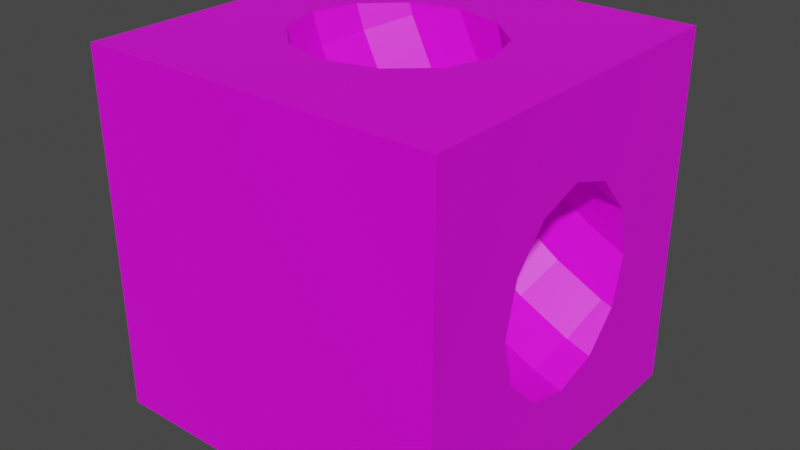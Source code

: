 # Source: tunnel.blend  (saved by Blender 2.92.15; exported with 4.5.12 LTS)
import bpy
from mathutils import Matrix  # noqa: F401  (used for matrix-valued properties, if any)

bpy.ops.wm.read_factory_settings(use_empty=True)
scene = bpy.context.scene
scene.name = 'Scene'

# ---- collections
col_collection = bpy.data.collections.new('Collection'); scene.collection.children.link(col_collection)

# ---- images (referenced by path relative to the original .blend; pixels are not part of the script)
import os
ASSET_DIR = os.environ.get("B2B_ASSET_DIR", "")  # directory of the original .blend (textures are referenced by path, not embedded)
HERE = os.path.dirname(os.path.abspath(__file__))  # packed textures are extracted next to this script under _unpacked/

def load_image(name, relpath, width, height, colorspace="sRGB"):
    """Load a texture the original file referenced (path relative to the .blend, or extracted next to this script)."""
    p = next((c for c in (os.path.join(HERE, relpath), os.path.join(ASSET_DIR, relpath)) if relpath and os.path.exists(c)), "")
    if p:
        img = bpy.data.images.load(p, check_existing=True)
        img.name = name
    else:  # same state as the original file: an image datablock whose file is absent (Cycles renders it pink)
        img = bpy.data.images.new(name, width, height)
        img.source = "FILE"
        img.filepath = "//" + (relpath or name)
    img.colorspace_settings.name = colorspace
    return img
img_block_material_base_color = load_image('Block_Material Base Color', 'block_base_color.png', 1024, 1024, 'sRGB')
img_hole_material_base_color = load_image('Hole_Material Base Color', 'hole_base_color.png', 1024, 1024, 'sRGB')

# ---- materials (node trees are filled in below, after node groups)
mat_tunnel_material = bpy.data.materials.new('Tunnel_Material')
mat_tunnel_material.alpha_threshold = 0.0
mat_tunnel_material.use_transparent_shadow = False
mat_tunnel_material.line_color = (0.0, 0.0, 0.0, 1.0)
mat_hole_material = bpy.data.materials.new('Hole_Material')
mat_hole_material.use_transparent_shadow = False

# ---- material node trees
mat_tunnel_material.use_nodes = True; mat_tunnel_material.node_tree.nodes.clear()
_N = mat_tunnel_material.node_tree.nodes; _L = mat_tunnel_material.node_tree.links
n0 = _N.new('ShaderNodeOutputMaterial'); n0.name = 'Material Output'; n0.location = (300, 300)
n1 = _N.new('ShaderNodeBsdfPrincipled'); n1.name = 'Principled BSDF'; n1.location = (10, 300)
n1.distribution = 'GGX'
n1.subsurface_method = 'BURLEY'
n1.inputs[2].default_value = 0.4
n1.inputs[3].default_value = 1.45
n1.inputs[27].default_value = (0.0, 0.0, 0.0, 1.0)
n1.inputs[28].default_value = 1.0
n2 = _N.new('ShaderNodeTexImage'); n2.name = 'Image Texture'; n2.location = (-280, 275)
n2.image = img_block_material_base_color
_L.new(n1.outputs[0], n0.inputs[0])
_L.new(n2.outputs[0], n1.inputs[0])
n0.is_active_output = True
mat_hole_material.use_nodes = True; mat_hole_material.node_tree.nodes.clear()
_N = mat_hole_material.node_tree.nodes; _L = mat_hole_material.node_tree.links
n0 = _N.new('ShaderNodeBsdfPrincipled'); n0.name = 'Principled BSDF'; n0.location = (10, 300)
n0.distribution = 'GGX'
n0.subsurface_method = 'BURLEY'
n0.inputs[3].default_value = 1.45
n0.inputs[27].default_value = (0.0, 0.0, 0.0, 1.0)
n0.inputs[28].default_value = 1.0
n1 = _N.new('ShaderNodeOutputMaterial'); n1.name = 'Material Output'; n1.location = (300, 300)
n2 = _N.new('ShaderNodeTexImage'); n2.name = 'Image Texture'; n2.location = (-280, 275)
n2.image = img_hole_material_base_color
_L.new(n0.outputs[0], n1.inputs[0])
_L.new(n2.outputs[0], n0.inputs[0])
n1.is_active_output = True

# ---- world
world_world = bpy.data.worlds.new('World'); scene.world = world_world
world_world.use_nodes = True; world_world.node_tree.nodes.clear()
_N = world_world.node_tree.nodes; _L = world_world.node_tree.links
n0 = _N.new('ShaderNodeOutputWorld'); n0.name = 'World Output'; n0.location = (300, 300)
n1 = _N.new('ShaderNodeBackground'); n1.name = 'Background'; n1.location = (10, 300)
n1.inputs[0].default_value = (0.05088, 0.05088, 0.05088, 1.0)
_L.new(n1.outputs[0], n0.inputs[0])
n0.is_active_output = True
world_world.color = (0.05088, 0.05088, 0.05088)
world_world.use_sun_shadow = False
world_world.sun_shadow_jitter_overblur = 0.0

# ---- meshes
me_tunnel = bpy.data.meshes.new('Tunnel')
me_tunnel.from_pydata([(1.0, 1.0, 1.0), (1.0, 1.0, -1.0), (1.0, -1.0, 1.0), (1.0, -1.0, -1.0), (-1.0, 1.0, 1.0), (-1.0, 1.0, -1.0), (-1.0, -1.0, 1.0), (-1.0, -1.0, -1.0), (-0.5097, 4.182e-08, 0.8433), (-0.4478, -0.25, 0.8689), (-0.2787, -0.433, 0.939), (-0.2787, 0.433, 0.939), (-0.4478, 0.25, 0.8689), (-0.3651, 5.464e-08, 0.55), (-0.3071, -0.25, 0.5835), (-0.1486, -0.433, 0.675), (0.06795, -0.5, 0.8), (0.2845, -0.433, 0.925), (0.2845, 0.433, 0.925), (0.06795, 0.5, 0.8), (-0.1486, 0.433, 0.675), (-0.3071, 0.25, 0.5835), (-0.1834, 6.652e-08, 0.2781), (-0.1302, -0.25, 0.3189), (0.01496, -0.433, 0.4303), (0.2133, -0.5, 0.5825), (0.4116, -0.433, 0.7347), (0.5568, -0.25, 0.8461), (0.61, 3.991e-08, 0.8869), (0.5568, 0.25, 0.8461), (0.4116, 0.433, 0.7347), (0.2133, 0.5, 0.5825), (0.01496, 0.433, 0.4303), (-0.1302, 0.25, 0.3189), (0.03223, 7.727e-08, 0.03223), (0.0796, -0.25, 0.0796), (0.209, -0.433, 0.209), (0.3858, -0.5, 0.3858), (0.5626, -0.433, 0.5626), (0.692, -0.25, 0.692), (0.7393, 4.636e-08, 0.7393), (0.692, 0.25, 0.692), (0.5626, 0.433, 0.5626), (0.3858, 0.5, 0.3858), (0.209, 0.433, 0.209), (0.0796, 0.25, 0.0796), (0.2781, 8.67e-08, -0.1834), (0.3189, -0.25, -0.1302), (0.4303, -0.433, 0.01496), (0.5825, -0.5, 0.2133), (0.7347, -0.433, 0.4116), (0.8461, -0.25, 0.5568), (0.8869, 5.202e-08, 0.61), (0.8461, 0.25, 0.5568), (0.7347, 0.433, 0.4116), (0.5825, 0.5, 0.2133), (0.4303, 0.433, 0.01496), (0.3189, 0.25, -0.1302), (0.55, 9.464e-08, -0.3651), (0.5835, -0.25, -0.3071), (0.675, -0.433, -0.1486), (0.8, -0.5, 0.06795), (0.925, -0.433, 0.2845), (0.925, 0.433, 0.2845), (0.8, 0.5, 0.06795), (0.675, 0.433, -0.1486), (0.5835, 0.25, -0.3071), (0.8433, 1.01e-07, -0.5097), (0.8689, -0.25, -0.4478), (0.939, -0.433, -0.2787), (0.939, 0.433, -0.2787), (0.8689, 0.25, -0.4478), (0.454, 0.25, 1.0), (0.4144, 0.283, 1.0), (1.0, -0.283, 0.4144), (-0.5629, 3.497e-08, 1.0), (1.0, -0.25, 0.454), (-0.4923, -0.25, 1.0), (-0.368, -0.368, 1.0), (-0.4198, 0.3188, 1.0), (-0.4923, 0.25, 1.0), (0.2475, 0.433, 1.0), (-0.1314, 0.4757, 1.0), (-0.03068, 0.5, 1.0), (-0.2994, 0.433, 1.0), (1.0, 5.532e-08, 0.5344), (1.0, 0.25, 0.454), (-0.2994, -0.433, 1.0), (-0.1314, -0.4757, 1.0), (-0.03068, -0.5, 1.0), (0.5344, 3.497e-08, 1.0), (0.454, -0.25, 1.0), (0.4144, -0.283, 1.0), (1.0, 0.283, 0.4144), (0.2475, -0.433, 1.0), (1.0, -0.4758, -0.1314), (1.0, -0.5, -0.03068), (1.0, -0.433, 0.2475), (1.0, 0.5, -0.03068), (1.0, 0.4758, -0.1314), (1.0, 0.368, -0.368), (1.0, 0.433, -0.2994), (1.0, 0.433, 0.2475), (1.0, -0.433, -0.2994), (1.0, -0.3188, -0.4198), (1.0, -0.25, -0.4923), (1.0, 0.25, -0.4923), (1.0, 1.033e-07, -0.5629)], [], [(3, 2, 6, 7), (7, 6, 4, 5), (5, 1, 3, 7), (5, 4, 0, 1), (80, 79, 4, 6, 78, 77, 75), (78, 6, 2, 0, 4, 79, 84, 82, 83, 81, 73, 72, 90, 91, 92, 94, 89, 88, 87), (100, 1, 0, 2, 3, 104, 103, 95, 96, 97, 74, 76, 85, 86, 93, 102, 98, 99, 101), (105, 104, 3, 1, 100, 106, 107), (9, 8, 75, 77), (87, 10, 9, 77, 78), (10, 87, 88), (11, 82, 84), (12, 11, 84, 79, 80), (8, 12, 80, 75), (8, 9, 14, 13), (9, 10, 15, 14), (16, 15, 10, 88, 89), (17, 16, 89, 94), (17, 94, 92), (18, 73, 81), (19, 18, 81, 83), (11, 20, 19, 83, 82), (11, 12, 21, 20), (12, 8, 13, 21), (13, 14, 23, 22), (14, 15, 24, 23), (15, 16, 25, 24), (16, 17, 26, 25), (27, 26, 17, 92, 91), (28, 27, 91, 90), (29, 28, 90, 72), (18, 30, 29, 72, 73), (18, 19, 31, 30), (19, 20, 32, 31), (20, 21, 33, 32), (21, 13, 22, 33), (22, 23, 35, 34), (23, 24, 36, 35), (24, 25, 37, 36), (25, 26, 38, 37), (26, 27, 39, 38), (27, 28, 40, 39), (28, 29, 41, 40), (29, 30, 42, 41), (30, 31, 43, 42), (31, 32, 44, 43), (32, 33, 45, 44), (33, 22, 34, 45), (34, 35, 47, 46), (35, 36, 48, 47), (36, 37, 49, 48), (37, 38, 50, 49), (38, 39, 51, 50), (39, 40, 52, 51), (40, 41, 53, 52), (41, 42, 54, 53), (42, 43, 55, 54), (43, 44, 56, 55), (44, 45, 57, 56), (45, 34, 46, 57), (46, 47, 59, 58), (47, 48, 60, 59), (48, 49, 61, 60), (49, 50, 62, 61), (50, 51, 76, 74, 62), (51, 52, 85, 76), (52, 53, 86, 85), (93, 86, 53, 54, 63), (54, 55, 64, 63), (55, 56, 65, 64), (56, 57, 66, 65), (57, 46, 58, 66), (58, 59, 68, 67), (59, 60, 69, 68), (60, 61, 96, 95, 69), (61, 62, 97, 96), (62, 74, 97), (63, 102, 93), (63, 64, 98, 102), (99, 98, 64, 65, 70), (65, 66, 71, 70), (66, 58, 67, 71), (67, 68, 105, 107), (68, 69, 103, 104, 105), (69, 95, 103), (70, 101, 99), (70, 71, 106, 100, 101), (71, 67, 107, 106)])
me_tunnel.polygons.foreach_set('material_index', [0, 0, 0, 0, 0, 0, 0, 0, 1, 1, 1, 1, 1, 1, 1, 1, 1, 1, 1, 1, 1, 1, 1, 1, 1, 1, 1, 1, 1, 1, 1, 1, 1, 1, 1, 1, 1, 1, 1, 1, 1, 1, 1, 1, 1, 1, 1, 1, 1, 1, 1, 1, 1, 1, 1, 1, 1, 1, 1, 1, 1, 1, 1, 1, 1, 1, 1, 1, 1, 1, 1, 1, 1, 1, 1, 1, 1, 1, 1, 1, 1, 1, 1, 1, 1, 1, 1, 1])
_uv = me_tunnel.uv_layers.new(name='UVMap')
_uv.uv.foreach_set('vector', [0.375, 0.75, 0.625, 0.75, 0.625, 1.0, 0.375, 1.0, 0.375, 0.0, 0.625, 0.0, 0.625, 0.25, 0.375, 0.25, 0.125, 0.5, 0.375, 0.5, 0.375, 0.75, 0.125, 0.75, 0.375, 0.25, 0.625, 0.25, 0.625, 0.5, 0.375, 0.5, 0.8115, 0.5938, 0.8025, 0.5852, 0.875, 0.5, 0.875, 0.75, 0.796, 0.671, 0.8115, 0.6562, 0.8204, 0.625, 0.796, 0.671, 0.875, 0.75, 0.625, 0.75, 0.625, 0.5, 0.875, 0.5, 0.8025, 0.5852, 0.7874, 0.5709, 0.7664, 0.5655, 0.7538, 0.5625, 0.7191, 0.5709, 0.6982, 0.5896, 0.6933, 0.5938, 0.6832, 0.625, 0.6933, 0.6562, 0.6982, 0.6604, 0.7191, 0.6791, 0.7538, 0.6875, 0.7664, 0.6845, 0.7874, 0.6791, 0.454, 0.579, 0.375, 0.5, 0.625, 0.5, 0.625, 0.75, 0.375, 0.75, 0.4475, 0.6648, 0.4626, 0.6791, 0.4836, 0.6845, 0.4962, 0.6875, 0.5309, 0.6791, 0.5518, 0.6604, 0.5567, 0.6562, 0.5668, 0.625, 0.5567, 0.5938, 0.5518, 0.5896, 0.5309, 0.5709, 0.4962, 0.5625, 0.4836, 0.5655, 0.4626, 0.5709, 0.4385, 0.6562, 0.4475, 0.6648, 0.375, 0.75, 0.375, 0.5, 0.454, 0.579, 0.4385, 0.5937, 0.4296, 0.625, 0.0625, 0.5833, 0.0625, 0.5, 0.05196, 0.5, 0.05344, 0.5833, 0.05794, 0.6667, 0.0625, 0.6667, 0.0625, 0.5833, 0.05344, 0.5833, 0.05627, 0.6371, 0.0625, 0.6667, 0.05794, 0.6667, 0.0625, 0.7198, 0.0625, 0.3333, 0.0625, 0.2802, 0.05794, 0.3333, 0.0625, 0.4167, 0.0625, 0.3333, 0.05794, 0.3333, 0.05504, 0.3853, 0.05344, 0.4167, 0.0625, 0.5, 0.0625, 0.4167, 0.05344, 0.4167, 0.05196, 0.5, 0.0625, 0.5, 0.0625, 0.5833, 0.08333, 0.5833, 0.08333, 0.5, 0.0625, 0.5833, 0.0625, 0.6667, 0.08333, 0.6667, 0.08333, 0.5833, 0.08333, 0.75, 0.08333, 0.6667, 0.0625, 0.6667, 0.0625, 0.7198, 0.06558, 0.75, 0.08333, 0.8333, 0.08333, 0.75, 0.06558, 0.75, 0.07572, 0.8333, 0.08333, 0.8333, 0.07572, 0.8333, 0.08333, 0.9016, 0.08333, 0.1667, 0.08333, 0.09837, 0.07572, 0.1667, 0.08333, 0.25, 0.08333, 0.1667, 0.07572, 0.1667, 0.06558, 0.25, 0.0625, 0.3333, 0.08333, 0.3333, 0.08333, 0.25, 0.06558, 0.25, 0.0625, 0.2802, 0.0625, 0.3333, 0.0625, 0.4167, 0.08333, 0.4167, 0.08333, 0.3333, 0.0625, 0.4167, 0.0625, 0.5, 0.08333, 0.5, 0.08333, 0.4167, 0.08333, 0.5, 0.08333, 0.5833, 0.1042, 0.5833, 0.1042, 0.5, 0.08333, 0.5833, 0.08333, 0.6667, 0.1042, 0.6667, 0.1042, 0.5833, 0.08333, 0.6667, 0.08333, 0.75, 0.1042, 0.75, 0.1042, 0.6667, 0.08333, 0.75, 0.08333, 0.8333, 0.1042, 0.8333, 0.1042, 0.75, 0.1042, 0.9167, 0.1042, 0.8333, 0.08333, 0.8333, 0.08333, 0.9016, 0.08535, 0.9167, 0.1042, 1.0, 0.1042, 0.9167, 0.08535, 0.9167, 0.08972, 1.0, 0.1042, 0.08333, 0.1042, 2.22e-16, 0.08972, 2.22e-16, 0.08535, 0.08333, 0.08333, 0.1667, 0.1042, 0.1667, 0.1042, 0.08333, 0.08535, 0.08333, 0.08333, 0.09837, 0.08333, 0.1667, 0.08333, 0.25, 0.1042, 0.25, 0.1042, 0.1667, 0.08333, 0.25, 0.08333, 0.3333, 0.1042, 0.3333, 0.1042, 0.25, 0.08333, 0.3333, 0.08333, 0.4167, 0.1042, 0.4167, 0.1042, 0.3333, 0.08333, 0.4167, 0.08333, 0.5, 0.1042, 0.5, 0.1042, 0.4167, 0.1042, 0.5, 0.1042, 0.5833, 0.125, 0.5833, 0.125, 0.5, 0.1042, 0.5833, 0.1042, 0.6667, 0.125, 0.6667, 0.125, 0.5833, 0.1042, 0.6667, 0.1042, 0.75, 0.125, 0.75, 0.125, 0.6667, 0.1042, 0.75, 0.1042, 0.8333, 0.125, 0.8333, 0.125, 0.75, 0.1042, 0.8333, 0.1042, 0.9167, 0.125, 0.9167, 0.125, 0.8333, 0.1042, 0.9167, 0.1042, 1.0, 0.125, 1.0, 0.125, 0.9167, 0.1042, 2.22e-16, 0.1042, 0.08333, 0.125, 0.08333, 0.125, 2.22e-16, 0.1042, 0.08333, 0.1042, 0.1667, 0.125, 0.1667, 0.125, 0.08333, 0.1042, 0.1667, 0.1042, 0.25, 0.125, 0.25, 0.125, 0.1667, 0.1042, 0.25, 0.1042, 0.3333, 0.125, 0.3333, 0.125, 0.25, 0.1042, 0.3333, 0.1042, 0.4167, 0.125, 0.4167, 0.125, 0.3333, 0.1042, 0.4167, 0.1042, 0.5, 0.125, 0.5, 0.125, 0.4167, 0.125, 0.5, 0.125, 0.5833, 0.1458, 0.5833, 0.1458, 0.5, 0.125, 0.5833, 0.125, 0.6667, 0.1458, 0.6667, 0.1458, 0.5833, 0.125, 0.6667, 0.125, 0.75, 0.1458, 0.75, 0.1458, 0.6667, 0.125, 0.75, 0.125, 0.8333, 0.1458, 0.8333, 0.1458, 0.75, 0.125, 0.8333, 0.125, 0.9167, 0.1458, 0.9167, 0.1458, 0.8333, 0.125, 0.9167, 0.125, 1.0, 0.1458, 1.0, 0.1458, 0.9167, 0.125, 2.22e-16, 0.125, 0.08333, 0.1458, 0.08333, 0.1458, 2.22e-16, 0.125, 0.08333, 0.125, 0.1667, 0.1458, 0.1667, 0.1458, 0.08333, 0.125, 0.1667, 0.125, 0.25, 0.1458, 0.25, 0.1458, 0.1667, 0.125, 0.25, 0.125, 0.3333, 0.1458, 0.3333, 0.1458, 0.25, 0.125, 0.3333, 0.125, 0.4167, 0.1458, 0.4167, 0.1458, 0.3333, 0.125, 0.4167, 0.125, 0.5, 0.1458, 0.5, 0.1458, 0.4167, 0.1458, 0.5, 0.1458, 0.5833, 0.1667, 0.5833, 0.1667, 0.5, 0.1458, 0.5833, 0.1458, 0.6667, 0.1667, 0.6667, 0.1667, 0.5833, 0.1458, 0.6667, 0.1458, 0.75, 0.1667, 0.75, 0.1667, 0.6667, 0.1458, 0.75, 0.1458, 0.8333, 0.1667, 0.8333, 0.1667, 0.75, 0.1458, 0.8333, 0.1458, 0.9167, 0.1646, 0.9167, 0.1667, 0.9016, 0.1667, 0.8333, 0.1458, 0.9167, 0.1458, 1.0, 0.1603, 1.0, 0.1646, 0.9167, 0.1458, 2.22e-16, 0.1458, 0.08333, 0.1646, 0.08333, 0.1603, 2.22e-16, 0.1667, 0.09837, 0.1646, 0.08333, 0.1458, 0.08333, 0.1458, 0.1667, 0.1667, 0.1667, 0.1458, 0.1667, 0.1458, 0.25, 0.1667, 0.25, 0.1667, 0.1667, 0.1458, 0.25, 0.1458, 0.3333, 0.1667, 0.3333, 0.1667, 0.25, 0.1458, 0.3333, 0.1458, 0.4167, 0.1667, 0.4167, 0.1667, 0.3333, 0.1458, 0.4167, 0.1458, 0.5, 0.1667, 0.5, 0.1667, 0.4167, 0.1667, 0.5, 0.1667, 0.5833, 0.1875, 0.5833, 0.1875, 0.5, 0.1667, 0.5833, 0.1667, 0.6667, 0.1875, 0.6667, 0.1875, 0.5833, 0.1667, 0.6667, 0.1667, 0.75, 0.1844, 0.75, 0.1875, 0.7198, 0.1875, 0.6667, 0.1667, 0.75, 0.1667, 0.8333, 0.1743, 0.8333, 0.1844, 0.75, 0.1667, 0.8333, 0.1667, 0.9016, 0.1743, 0.8333, 0.1667, 0.1667, 0.1743, 0.1667, 0.1667, 0.09837, 0.1667, 0.1667, 0.1667, 0.25, 0.1844, 0.25, 0.1743, 0.1667, 0.1875, 0.2802, 0.1844, 0.25, 0.1667, 0.25, 0.1667, 0.3333, 0.1875, 0.3333, 0.1667, 0.3333, 0.1667, 0.4167, 0.1875, 0.4167, 0.1875, 0.3333, 0.1667, 0.4167, 0.1667, 0.5, 0.1875, 0.5, 0.1875, 0.4167, 0.1875, 0.5, 0.1875, 0.5833, 0.1966, 0.5833, 0.198, 0.5, 0.1875, 0.5833, 0.1875, 0.6667, 0.1921, 0.6667, 0.195, 0.6147, 0.1966, 0.5833, 0.1875, 0.6667, 0.1875, 0.7198, 0.1921, 0.6667, 0.1875, 0.3333, 0.1921, 0.3333, 0.1875, 0.2802, 0.1875, 0.3333, 0.1875, 0.4167, 0.1966, 0.4167, 0.1937, 0.3629, 0.1921, 0.3333, 0.1875, 0.4167, 0.1875, 0.5, 0.198, 0.5, 0.1966, 0.4167])
me_tunnel.materials.append(mat_tunnel_material)
me_tunnel.materials.append(mat_hole_material)
me_tunnel.use_remesh_preserve_volume = False
me_tunnel.use_remesh_preserve_attributes = False
me_tunnel.use_mirror_vertex_groups = False
me_tunnel.update()

# ---- objects
ob_tunnel = bpy.data.objects.new('Tunnel', me_tunnel)

# ---- transforms, parenting, visibility, modifiers, constraints
ob_tunnel.location = (0.0, 0.0, -2.0)
ob_tunnel.scale = (2.0, 2.0, 2.0)
ob_tunnel.lock_rotations_4d = False
ob_tunnel.empty_display_type = 'ARROWS'
ob_tunnel.lineart.crease_threshold = 0.0

# ---- collection membership
col_collection.objects.link(ob_tunnel)

# ---- scene / render settings (as saved in the file)
scene.frame_start = 1; scene.frame_end = 250; scene.frame_set(1)
scene.render.engine = 'BLENDER_EEVEE_NEXT'
scene.cycles.use_denoising = False
scene.cycles.samples = 128
scene.cycles.sampling_pattern = 'TABULATED_SOBOL'
scene.cycles.use_adaptive_sampling = False
scene.cycles.use_light_tree = False
scene.view_settings.view_transform = 'Filmic'
bpy.context.view_layer.update()

# ---- added for rendering (the .blend has no active camera and no usable light): camera, sun
cam_auto = bpy.data.cameras.new('AutoCamera')
cam_auto.lens = 50.0
cam_auto.sensor_width = 36.0
cam_auto.clip_end = 1000.0
ob_auto_camera = bpy.data.objects.new('AutoCamera', cam_auto)
scene.collection.objects.link(ob_auto_camera)
ob_auto_camera.location = (6.41014, -7.69217, 3.12812)
ob_auto_camera.rotation_euler = (1.09748, -7.21219e-08, 0.694738)
scene.camera = ob_auto_camera
light_auto_sun = bpy.data.lights.new('AutoSun', 'SUN')
light_auto_sun.energy = 3.0
light_auto_sun.angle = 0.0523599
ob_auto_sun = bpy.data.objects.new('AutoSun', light_auto_sun)
scene.collection.objects.link(ob_auto_sun)
ob_auto_sun.rotation_euler = (0.872665, 0.174533, 0.523599)
bpy.context.view_layer.update()
